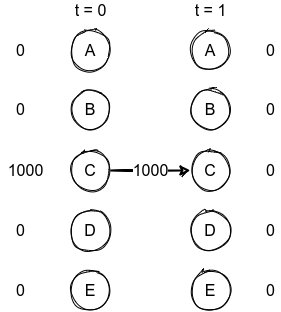

The diagram above was exported from draw.io. Its source (the exported page's mxGraphModel, read from the mxfile embedded in the PNG):
<mxGraphModel dx="1021" dy="660" grid="1" gridSize="10" guides="1" tooltips="1" connect="1" arrows="1" fold="1" page="1" pageScale="1" pageWidth="850" pageHeight="1100" math="0" shadow="0">
  <root>
    <mxCell id="0" />
    <mxCell id="1" parent="0" />
    <mxCell id="CAH9f4lMX48_Ufc-g8L--6" value="A" style="ellipse;whiteSpace=wrap;html=1;aspect=fixed;sketch=1;fontSize=16;" parent="1" vertex="1">
      <mxGeometry x="160" y="120" width="40" height="40" as="geometry" />
    </mxCell>
    <mxCell id="CAH9f4lMX48_Ufc-g8L--12" value="B" style="ellipse;whiteSpace=wrap;html=1;aspect=fixed;sketch=1;fontSize=16;" parent="1" vertex="1">
      <mxGeometry x="160" y="179" width="40" height="40" as="geometry" />
    </mxCell>
    <mxCell id="0oFWnwkrS_XcD5GTD5KJ-1" value="1000" style="edgeStyle=none;rounded=0;sketch=1;orthogonalLoop=1;jettySize=auto;html=1;fontSize=16;strokeColor=#000000;strokeWidth=2;" parent="1" source="CAH9f4lMX48_Ufc-g8L--18" target="CAH9f4lMX48_Ufc-g8L--33" edge="1">
      <mxGeometry relative="1" as="geometry" />
    </mxCell>
    <mxCell id="CAH9f4lMX48_Ufc-g8L--18" value="C" style="ellipse;whiteSpace=wrap;html=1;aspect=fixed;sketch=1;fontSize=16;" parent="1" vertex="1">
      <mxGeometry x="160" y="240" width="40" height="40" as="geometry" />
    </mxCell>
    <mxCell id="CAH9f4lMX48_Ufc-g8L--24" value="D" style="ellipse;whiteSpace=wrap;html=1;aspect=fixed;sketch=1;fontSize=16;" parent="1" vertex="1">
      <mxGeometry x="160" y="300" width="40" height="40" as="geometry" />
    </mxCell>
    <mxCell id="CAH9f4lMX48_Ufc-g8L--30" value="E" style="ellipse;whiteSpace=wrap;html=1;aspect=fixed;sketch=1;fontSize=16;" parent="1" vertex="1">
      <mxGeometry x="160" y="360" width="40" height="40" as="geometry" />
    </mxCell>
    <mxCell id="CAH9f4lMX48_Ufc-g8L--31" value="A" style="ellipse;whiteSpace=wrap;html=1;aspect=fixed;sketch=1;fontSize=16;" parent="1" vertex="1">
      <mxGeometry x="280" y="120" width="40" height="40" as="geometry" />
    </mxCell>
    <mxCell id="CAH9f4lMX48_Ufc-g8L--32" value="B" style="ellipse;whiteSpace=wrap;html=1;aspect=fixed;sketch=1;fontSize=16;" parent="1" vertex="1">
      <mxGeometry x="280" y="179" width="40" height="40" as="geometry" />
    </mxCell>
    <mxCell id="CAH9f4lMX48_Ufc-g8L--33" value="C" style="ellipse;whiteSpace=wrap;html=1;aspect=fixed;sketch=1;fontSize=16;" parent="1" vertex="1">
      <mxGeometry x="280" y="240" width="40" height="40" as="geometry" />
    </mxCell>
    <mxCell id="CAH9f4lMX48_Ufc-g8L--34" value="D" style="ellipse;whiteSpace=wrap;html=1;aspect=fixed;sketch=1;fontSize=16;" parent="1" vertex="1">
      <mxGeometry x="280" y="300" width="40" height="40" as="geometry" />
    </mxCell>
    <mxCell id="CAH9f4lMX48_Ufc-g8L--35" value="E" style="ellipse;whiteSpace=wrap;html=1;aspect=fixed;sketch=1;fontSize=16;" parent="1" vertex="1">
      <mxGeometry x="280" y="360" width="40" height="40" as="geometry" />
    </mxCell>
    <mxCell id="CAH9f4lMX48_Ufc-g8L--36" value="t = 0" style="text;html=1;align=center;verticalAlign=middle;resizable=0;points=[];autosize=1;strokeColor=none;fillColor=none;fontSize=16;" parent="1" vertex="1">
      <mxGeometry x="155" y="90" width="50" height="20" as="geometry" />
    </mxCell>
    <mxCell id="CAH9f4lMX48_Ufc-g8L--37" value="t = 1" style="text;html=1;align=center;verticalAlign=middle;resizable=0;points=[];autosize=1;strokeColor=none;fillColor=none;fontSize=16;" parent="1" vertex="1">
      <mxGeometry x="275" y="90" width="50" height="20" as="geometry" />
    </mxCell>
    <mxCell id="CAH9f4lMX48_Ufc-g8L--38" value="1000" style="text;html=1;align=center;verticalAlign=middle;resizable=0;points=[];autosize=1;strokeColor=none;fillColor=none;fontSize=16;" parent="1" vertex="1">
      <mxGeometry x="90" y="250" width="50" height="20" as="geometry" />
    </mxCell>
    <mxCell id="CAH9f4lMX48_Ufc-g8L--39" value="0" style="text;html=1;align=center;verticalAlign=middle;resizable=0;points=[];autosize=1;strokeColor=none;fillColor=none;fontSize=16;" parent="1" vertex="1">
      <mxGeometry x="100" y="189" width="20" height="20" as="geometry" />
    </mxCell>
    <mxCell id="CAH9f4lMX48_Ufc-g8L--40" value="0" style="text;html=1;align=center;verticalAlign=middle;resizable=0;points=[];autosize=1;strokeColor=none;fillColor=none;fontSize=16;" parent="1" vertex="1">
      <mxGeometry x="100" y="130" width="20" height="20" as="geometry" />
    </mxCell>
    <mxCell id="CAH9f4lMX48_Ufc-g8L--41" value="0" style="text;html=1;align=center;verticalAlign=middle;resizable=0;points=[];autosize=1;strokeColor=none;fillColor=none;fontSize=16;" parent="1" vertex="1">
      <mxGeometry x="100" y="310" width="20" height="20" as="geometry" />
    </mxCell>
    <mxCell id="CAH9f4lMX48_Ufc-g8L--42" value="0" style="text;html=1;align=center;verticalAlign=middle;resizable=0;points=[];autosize=1;strokeColor=none;fillColor=none;fontSize=16;" parent="1" vertex="1">
      <mxGeometry x="100" y="370" width="20" height="20" as="geometry" />
    </mxCell>
    <mxCell id="CAH9f4lMX48_Ufc-g8L--43" value="0" style="text;html=1;align=center;verticalAlign=middle;resizable=0;points=[];autosize=1;strokeColor=none;fillColor=none;fontSize=16;" parent="1" vertex="1">
      <mxGeometry x="350" y="130" width="20" height="20" as="geometry" />
    </mxCell>
    <mxCell id="CAH9f4lMX48_Ufc-g8L--44" value="0" style="text;html=1;align=center;verticalAlign=middle;resizable=0;points=[];autosize=1;strokeColor=none;fillColor=none;fontSize=16;" parent="1" vertex="1">
      <mxGeometry x="350" y="189" width="20" height="20" as="geometry" />
    </mxCell>
    <mxCell id="CAH9f4lMX48_Ufc-g8L--45" value="0" style="text;html=1;align=center;verticalAlign=middle;resizable=0;points=[];autosize=1;strokeColor=none;fillColor=none;fontSize=16;" parent="1" vertex="1">
      <mxGeometry x="350" y="250" width="20" height="20" as="geometry" />
    </mxCell>
    <mxCell id="CAH9f4lMX48_Ufc-g8L--46" value="0" style="text;html=1;align=center;verticalAlign=middle;resizable=0;points=[];autosize=1;strokeColor=none;fillColor=none;fontSize=16;" parent="1" vertex="1">
      <mxGeometry x="350" y="310" width="20" height="20" as="geometry" />
    </mxCell>
    <mxCell id="CAH9f4lMX48_Ufc-g8L--47" value="0" style="text;html=1;align=center;verticalAlign=middle;resizable=0;points=[];autosize=1;strokeColor=none;fillColor=none;fontSize=16;" parent="1" vertex="1">
      <mxGeometry x="350" y="370" width="20" height="20" as="geometry" />
    </mxCell>
  </root>
</mxGraphModel>